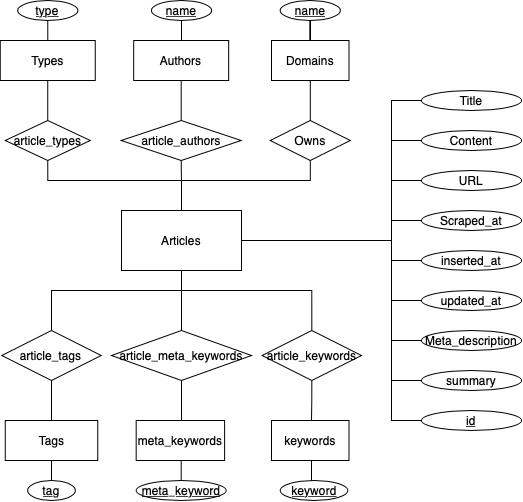

The diagram above was exported from draw.io. Its source (the exported page's mxGraphModel, read from the mxfile embedded in the PNG):
<mxGraphModel dx="749" dy="426" grid="1" gridSize="10" guides="1" tooltips="1" connect="1" arrows="1" fold="1" page="1" pageScale="1" pageWidth="850" pageHeight="1100" math="0" shadow="0" extFonts="Permanent Marker^https://fonts.googleapis.com/css?family=Permanent+Marker">
  <root>
    <mxCell id="0" />
    <mxCell id="1" parent="0" />
    <mxCell id="ItxhJRUK_jjHjjVL8tzq-17" style="edgeStyle=orthogonalEdgeStyle;rounded=0;orthogonalLoop=1;jettySize=auto;html=1;exitX=1;exitY=0.75;exitDx=0;exitDy=0;entryX=0;entryY=0.5;entryDx=0;entryDy=0;endArrow=none;endFill=0;" parent="1" source="ItxhJRUK_jjHjjVL8tzq-5" target="ItxhJRUK_jjHjjVL8tzq-16" edge="1">
      <mxGeometry relative="1" as="geometry">
        <Array as="points">
          <mxPoint x="550" y="570" />
          <mxPoint x="700" y="570" />
          <mxPoint x="700" y="470" />
        </Array>
      </mxGeometry>
    </mxCell>
    <mxCell id="ItxhJRUK_jjHjjVL8tzq-34" style="edgeStyle=orthogonalEdgeStyle;rounded=0;orthogonalLoop=1;jettySize=auto;html=1;exitX=1;exitY=0.75;exitDx=0;exitDy=0;entryX=0;entryY=0.5;entryDx=0;entryDy=0;endArrow=none;endFill=0;" parent="1" source="ItxhJRUK_jjHjjVL8tzq-5" target="ItxhJRUK_jjHjjVL8tzq-21" edge="1">
      <mxGeometry relative="1" as="geometry">
        <Array as="points">
          <mxPoint x="550" y="570" />
          <mxPoint x="700" y="570" />
          <mxPoint x="700" y="510" />
        </Array>
      </mxGeometry>
    </mxCell>
    <mxCell id="ItxhJRUK_jjHjjVL8tzq-35" style="edgeStyle=orthogonalEdgeStyle;rounded=0;orthogonalLoop=1;jettySize=auto;html=1;exitX=1;exitY=0.75;exitDx=0;exitDy=0;entryX=0;entryY=0.5;entryDx=0;entryDy=0;endArrow=none;endFill=0;" parent="1" source="ItxhJRUK_jjHjjVL8tzq-5" target="ItxhJRUK_jjHjjVL8tzq-24" edge="1">
      <mxGeometry relative="1" as="geometry">
        <Array as="points">
          <mxPoint x="550" y="570" />
          <mxPoint x="700" y="570" />
          <mxPoint x="700" y="550" />
        </Array>
      </mxGeometry>
    </mxCell>
    <mxCell id="ItxhJRUK_jjHjjVL8tzq-36" style="edgeStyle=orthogonalEdgeStyle;rounded=0;orthogonalLoop=1;jettySize=auto;html=1;exitX=1;exitY=0.75;exitDx=0;exitDy=0;entryX=0;entryY=0.5;entryDx=0;entryDy=0;endArrow=none;endFill=0;" parent="1" source="ItxhJRUK_jjHjjVL8tzq-5" target="ItxhJRUK_jjHjjVL8tzq-23" edge="1">
      <mxGeometry relative="1" as="geometry">
        <Array as="points">
          <mxPoint x="550" y="570" />
          <mxPoint x="700" y="570" />
          <mxPoint x="700" y="590" />
        </Array>
      </mxGeometry>
    </mxCell>
    <mxCell id="ItxhJRUK_jjHjjVL8tzq-37" style="edgeStyle=orthogonalEdgeStyle;rounded=0;orthogonalLoop=1;jettySize=auto;html=1;exitX=1;exitY=0.75;exitDx=0;exitDy=0;entryX=0;entryY=0.5;entryDx=0;entryDy=0;endArrow=none;endFill=0;" parent="1" source="ItxhJRUK_jjHjjVL8tzq-5" target="ItxhJRUK_jjHjjVL8tzq-22" edge="1">
      <mxGeometry relative="1" as="geometry">
        <Array as="points">
          <mxPoint x="550" y="570" />
          <mxPoint x="700" y="570" />
          <mxPoint x="700" y="630" />
        </Array>
      </mxGeometry>
    </mxCell>
    <mxCell id="ItxhJRUK_jjHjjVL8tzq-40" style="edgeStyle=orthogonalEdgeStyle;rounded=0;orthogonalLoop=1;jettySize=auto;html=1;exitX=1;exitY=0.75;exitDx=0;exitDy=0;entryX=0;entryY=0.5;entryDx=0;entryDy=0;endArrow=none;endFill=0;" parent="1" source="ItxhJRUK_jjHjjVL8tzq-5" target="ItxhJRUK_jjHjjVL8tzq-28" edge="1">
      <mxGeometry relative="1" as="geometry">
        <Array as="points">
          <mxPoint x="550" y="570" />
          <mxPoint x="700" y="570" />
          <mxPoint x="700" y="670" />
        </Array>
      </mxGeometry>
    </mxCell>
    <mxCell id="ItxhJRUK_jjHjjVL8tzq-42" style="edgeStyle=orthogonalEdgeStyle;rounded=0;orthogonalLoop=1;jettySize=auto;html=1;exitX=1;exitY=0.75;exitDx=0;exitDy=0;entryX=0;entryY=0.5;entryDx=0;entryDy=0;endArrow=none;endFill=0;" parent="1" source="ItxhJRUK_jjHjjVL8tzq-5" target="ItxhJRUK_jjHjjVL8tzq-30" edge="1">
      <mxGeometry relative="1" as="geometry">
        <Array as="points">
          <mxPoint x="550" y="570" />
          <mxPoint x="700" y="570" />
          <mxPoint x="700" y="710" />
        </Array>
      </mxGeometry>
    </mxCell>
    <mxCell id="ItxhJRUK_jjHjjVL8tzq-43" style="edgeStyle=orthogonalEdgeStyle;rounded=0;orthogonalLoop=1;jettySize=auto;html=1;exitX=1;exitY=0.75;exitDx=0;exitDy=0;entryX=0;entryY=0.5;entryDx=0;entryDy=0;endArrow=none;endFill=0;" parent="1" source="ItxhJRUK_jjHjjVL8tzq-5" target="ItxhJRUK_jjHjjVL8tzq-14" edge="1">
      <mxGeometry relative="1" as="geometry">
        <Array as="points">
          <mxPoint x="550" y="570" />
          <mxPoint x="700" y="570" />
          <mxPoint x="700" y="430" />
        </Array>
      </mxGeometry>
    </mxCell>
    <mxCell id="ItxhJRUK_jjHjjVL8tzq-49" style="edgeStyle=orthogonalEdgeStyle;rounded=0;orthogonalLoop=1;jettySize=auto;html=1;exitX=1;exitY=0.75;exitDx=0;exitDy=0;entryX=0;entryY=0.5;entryDx=0;entryDy=0;endArrow=none;endFill=0;" parent="1" source="ItxhJRUK_jjHjjVL8tzq-5" target="ItxhJRUK_jjHjjVL8tzq-48" edge="1">
      <mxGeometry relative="1" as="geometry">
        <Array as="points">
          <mxPoint x="550" y="570" />
          <mxPoint x="700" y="570" />
          <mxPoint x="700" y="750" />
        </Array>
      </mxGeometry>
    </mxCell>
    <mxCell id="CQlLRY9RNvGYgzmTmb3P-3" style="edgeStyle=orthogonalEdgeStyle;rounded=0;orthogonalLoop=1;jettySize=auto;html=1;exitX=0.5;exitY=0;exitDx=0;exitDy=0;entryX=0.5;entryY=0.167;entryDx=0;entryDy=0;entryPerimeter=0;" parent="1" source="ItxhJRUK_jjHjjVL8tzq-5" target="19Gk9IPNrLljb73YskbQ-2" edge="1">
      <mxGeometry relative="1" as="geometry">
        <Array as="points">
          <mxPoint x="490" y="510" />
          <mxPoint x="619" y="510" />
        </Array>
      </mxGeometry>
    </mxCell>
    <mxCell id="WXUq7-f4nogX02a8f4mk-1" value="" style="edgeStyle=orthogonalEdgeStyle;rounded=0;orthogonalLoop=1;jettySize=auto;html=1;endArrow=none;endFill=0;" parent="1" source="ItxhJRUK_jjHjjVL8tzq-5" target="ItxhJRUK_jjHjjVL8tzq-57" edge="1">
      <mxGeometry relative="1" as="geometry" />
    </mxCell>
    <mxCell id="ItxhJRUK_jjHjjVL8tzq-5" value="Articles" style="rounded=0;whiteSpace=wrap;html=1;" parent="1" vertex="1">
      <mxGeometry x="430" y="540" width="120" height="60" as="geometry" />
    </mxCell>
    <mxCell id="7pEvcQzn3qXcAy32YNKg-18" value="" style="edgeStyle=orthogonalEdgeStyle;rounded=0;orthogonalLoop=1;jettySize=auto;html=1;endArrow=none;endFill=0;" edge="1" parent="1" source="ItxhJRUK_jjHjjVL8tzq-7" target="ItxhJRUK_jjHjjVL8tzq-57">
      <mxGeometry relative="1" as="geometry" />
    </mxCell>
    <mxCell id="ItxhJRUK_jjHjjVL8tzq-7" value="Authors" style="whiteSpace=wrap;html=1;" parent="1" vertex="1">
      <mxGeometry x="442.18" y="370" width="95" height="40" as="geometry" />
    </mxCell>
    <mxCell id="ItxhJRUK_jjHjjVL8tzq-10" value="Domains" style="rounded=0;whiteSpace=wrap;html=1;" parent="1" vertex="1">
      <mxGeometry x="580" y="370" width="77.5" height="40" as="geometry" />
    </mxCell>
    <mxCell id="ItxhJRUK_jjHjjVL8tzq-14" value="Title" style="ellipse;whiteSpace=wrap;html=1;" parent="1" vertex="1">
      <mxGeometry x="730" y="420" width="100" height="20" as="geometry" />
    </mxCell>
    <mxCell id="ItxhJRUK_jjHjjVL8tzq-16" value="Content" style="ellipse;whiteSpace=wrap;html=1;" parent="1" vertex="1">
      <mxGeometry x="730" y="460" width="100" height="20" as="geometry" />
    </mxCell>
    <mxCell id="ItxhJRUK_jjHjjVL8tzq-21" value="URL" style="ellipse;whiteSpace=wrap;html=1;" parent="1" vertex="1">
      <mxGeometry x="730" y="500" width="100" height="20" as="geometry" />
    </mxCell>
    <mxCell id="ItxhJRUK_jjHjjVL8tzq-22" value="updated_at" style="ellipse;whiteSpace=wrap;html=1;" parent="1" vertex="1">
      <mxGeometry x="730" y="620" width="100" height="20" as="geometry" />
    </mxCell>
    <mxCell id="ItxhJRUK_jjHjjVL8tzq-23" value="inserted_at" style="ellipse;whiteSpace=wrap;html=1;" parent="1" vertex="1">
      <mxGeometry x="730" y="580" width="100" height="20" as="geometry" />
    </mxCell>
    <mxCell id="ItxhJRUK_jjHjjVL8tzq-24" value="Scraped_at" style="ellipse;whiteSpace=wrap;html=1;" parent="1" vertex="1">
      <mxGeometry x="730" y="540" width="100" height="20" as="geometry" />
    </mxCell>
    <mxCell id="ItxhJRUK_jjHjjVL8tzq-28" value="Meta_description" style="ellipse;whiteSpace=wrap;html=1;" parent="1" vertex="1">
      <mxGeometry x="730" y="660" width="100" height="20" as="geometry" />
    </mxCell>
    <mxCell id="ItxhJRUK_jjHjjVL8tzq-30" value="summary" style="ellipse;whiteSpace=wrap;html=1;" parent="1" vertex="1">
      <mxGeometry x="730" y="700" width="100" height="20" as="geometry" />
    </mxCell>
    <mxCell id="ItxhJRUK_jjHjjVL8tzq-48" value="&lt;u&gt;id&lt;/u&gt;" style="ellipse;whiteSpace=wrap;html=1;" parent="1" vertex="1">
      <mxGeometry x="730" y="740" width="100" height="20" as="geometry" />
    </mxCell>
    <mxCell id="ItxhJRUK_jjHjjVL8tzq-57" value="article_authors" style="shape=rhombus;perimeter=rhombusPerimeter;whiteSpace=wrap;html=1;align=center;" parent="1" vertex="1">
      <mxGeometry x="429.68" y="450" width="120" height="40" as="geometry" />
    </mxCell>
    <mxCell id="7pEvcQzn3qXcAy32YNKg-4" value="" style="edgeStyle=orthogonalEdgeStyle;rounded=0;orthogonalLoop=1;jettySize=auto;html=1;endArrow=none;endFill=0;" edge="1" parent="1" source="19Gk9IPNrLljb73YskbQ-2" target="ItxhJRUK_jjHjjVL8tzq-10">
      <mxGeometry relative="1" as="geometry" />
    </mxCell>
    <mxCell id="19Gk9IPNrLljb73YskbQ-2" value="Owns" style="shape=rhombus;perimeter=rhombusPerimeter;whiteSpace=wrap;html=1;align=center;" parent="1" vertex="1">
      <mxGeometry x="578.75" y="450" width="80" height="40" as="geometry" />
    </mxCell>
    <mxCell id="_HX00dple0na2FxiPURm-5" value="" style="edgeStyle=orthogonalEdgeStyle;rounded=0;orthogonalLoop=1;jettySize=auto;html=1;endArrow=none;endFill=0;exitX=0.5;exitY=0;exitDx=0;exitDy=0;startArrow=none;entryX=0.5;entryY=1;entryDx=0;entryDy=0;" parent="1" source="7pEvcQzn3qXcAy32YNKg-9" target="ItxhJRUK_jjHjjVL8tzq-5" edge="1">
      <mxGeometry relative="1" as="geometry">
        <Array as="points">
          <mxPoint x="620" y="620" />
          <mxPoint x="490" y="620" />
        </Array>
        <mxPoint x="620" y="640" as="sourcePoint" />
      </mxGeometry>
    </mxCell>
    <mxCell id="_HX00dple0na2FxiPURm-7" style="edgeStyle=orthogonalEdgeStyle;rounded=0;orthogonalLoop=1;jettySize=auto;html=1;exitX=0.5;exitY=0;exitDx=0;exitDy=0;endArrow=none;endFill=0;startArrow=none;" parent="1" source="7pEvcQzn3qXcAy32YNKg-13" edge="1">
      <mxGeometry relative="1" as="geometry">
        <mxPoint x="490" y="600" as="targetPoint" />
        <Array as="points">
          <mxPoint x="360" y="620" />
          <mxPoint x="490" y="620" />
        </Array>
        <mxPoint x="360" y="650" as="sourcePoint" />
      </mxGeometry>
    </mxCell>
    <mxCell id="_HX00dple0na2FxiPURm-6" value="" style="edgeStyle=orthogonalEdgeStyle;rounded=0;orthogonalLoop=1;jettySize=auto;html=1;endArrow=none;endFill=0;startArrow=none;exitX=0.5;exitY=0;exitDx=0;exitDy=0;" parent="1" source="7pEvcQzn3qXcAy32YNKg-11" edge="1">
      <mxGeometry relative="1" as="geometry">
        <mxPoint x="490" y="600" as="targetPoint" />
        <Array as="points" />
        <mxPoint x="490" y="652.5" as="sourcePoint" />
      </mxGeometry>
    </mxCell>
    <mxCell id="_HX00dple0na2FxiPURm-8" style="edgeStyle=orthogonalEdgeStyle;rounded=0;orthogonalLoop=1;jettySize=auto;html=1;entryX=0.5;entryY=1;entryDx=0;entryDy=0;endArrow=none;endFill=0;" parent="1" source="_HX00dple0na2FxiPURm-9" target="7pEvcQzn3qXcAy32YNKg-3" edge="1">
      <mxGeometry relative="1" as="geometry">
        <mxPoint x="335" y="790" as="targetPoint" />
        <Array as="points">
          <mxPoint x="336" y="820" />
          <mxPoint x="360" y="820" />
        </Array>
      </mxGeometry>
    </mxCell>
    <mxCell id="AXaE92ga97PURXrYNVFu-5" value="" style="edgeStyle=orthogonalEdgeStyle;rounded=0;orthogonalLoop=1;jettySize=auto;html=1;endArrow=none;endFill=0;exitX=0.438;exitY=0.033;exitDx=0;exitDy=0;startArrow=none;exitPerimeter=0;entryX=0.5;entryY=1;entryDx=0;entryDy=0;" parent="1" source="7pEvcQzn3qXcAy32YNKg-3" target="7pEvcQzn3qXcAy32YNKg-13" edge="1">
      <mxGeometry relative="1" as="geometry">
        <mxPoint x="360" y="730" as="targetPoint" />
        <mxPoint x="410" y="770" as="sourcePoint" />
        <Array as="points">
          <mxPoint x="354" y="761" />
          <mxPoint x="360" y="761" />
        </Array>
      </mxGeometry>
    </mxCell>
    <mxCell id="AXaE92ga97PURXrYNVFu-11" value="" style="edgeStyle=orthogonalEdgeStyle;rounded=0;orthogonalLoop=1;jettySize=auto;html=1;endArrow=none;endFill=0;exitX=0.65;exitY=0;exitDx=0;exitDy=0;exitPerimeter=0;entryX=0.5;entryY=1;entryDx=0;entryDy=0;" parent="1" target="7pEvcQzn3qXcAy32YNKg-11" edge="1">
      <mxGeometry relative="1" as="geometry">
        <mxPoint x="487.5" y="730" as="targetPoint" />
        <Array as="points">
          <mxPoint x="490" y="750" />
        </Array>
        <mxPoint x="517.5" y="750" as="sourcePoint" />
      </mxGeometry>
    </mxCell>
    <mxCell id="_HX00dple0na2FxiPURm-9" value="&lt;u&gt;tag&lt;/u&gt;" style="ellipse;whiteSpace=wrap;html=1;" parent="1" vertex="1">
      <mxGeometry x="336.25" y="810" width="47.5" height="20" as="geometry" />
    </mxCell>
    <mxCell id="7pEvcQzn3qXcAy32YNKg-31" value="" style="edgeStyle=orthogonalEdgeStyle;rounded=0;orthogonalLoop=1;jettySize=auto;html=1;endArrow=none;endFill=0;" edge="1" parent="1" source="_HX00dple0na2FxiPURm-13" target="7pEvcQzn3qXcAy32YNKg-12">
      <mxGeometry relative="1" as="geometry" />
    </mxCell>
    <mxCell id="_HX00dple0na2FxiPURm-13" value="&lt;u&gt;meta_keyword&lt;/u&gt;" style="ellipse;whiteSpace=wrap;html=1;" parent="1" vertex="1">
      <mxGeometry x="444.68" y="810" width="90" height="20" as="geometry" />
    </mxCell>
    <mxCell id="JHTKfk4vG-IGugf9ERIP-6" style="edgeStyle=orthogonalEdgeStyle;rounded=0;orthogonalLoop=1;jettySize=auto;html=1;exitX=0.5;exitY=0;exitDx=0;exitDy=0;entryX=0.334;entryY=1;entryDx=0;entryDy=0;entryPerimeter=0;endArrow=none;endFill=0;" parent="1" source="_HX00dple0na2FxiPURm-17" edge="1">
      <mxGeometry relative="1" as="geometry">
        <Array as="points">
          <mxPoint x="620" y="830" />
          <mxPoint x="620" y="790" />
        </Array>
        <mxPoint x="603.4000000000001" y="790" as="targetPoint" />
      </mxGeometry>
    </mxCell>
    <mxCell id="_HX00dple0na2FxiPURm-17" value="&lt;u&gt;keyword&lt;/u&gt;" style="ellipse;whiteSpace=wrap;html=1;" parent="1" vertex="1">
      <mxGeometry x="588.75" y="810" width="67.5" height="20" as="geometry" />
    </mxCell>
    <mxCell id="JHTKfk4vG-IGugf9ERIP-11" value="" style="edgeStyle=orthogonalEdgeStyle;rounded=0;orthogonalLoop=1;jettySize=auto;html=1;endArrow=none;endFill=0;exitX=0.5;exitY=1;exitDx=0;exitDy=0;" parent="1" source="7pEvcQzn3qXcAy32YNKg-9" edge="1">
      <mxGeometry relative="1" as="geometry">
        <mxPoint x="620" y="750" as="targetPoint" />
        <mxPoint x="620" y="720" as="sourcePoint" />
      </mxGeometry>
    </mxCell>
    <mxCell id="7pEvcQzn3qXcAy32YNKg-3" value="Tags" style="whiteSpace=wrap;html=1;" vertex="1" parent="1">
      <mxGeometry x="313.75" y="750" width="92.5" height="40" as="geometry" />
    </mxCell>
    <mxCell id="7pEvcQzn3qXcAy32YNKg-8" value="" style="edgeStyle=orthogonalEdgeStyle;rounded=0;orthogonalLoop=1;jettySize=auto;html=1;endArrow=none;endFill=0;entryX=0.5;entryY=0;entryDx=0;entryDy=0;" edge="1" parent="1" source="7pEvcQzn3qXcAy32YNKg-6" target="ItxhJRUK_jjHjjVL8tzq-10">
      <mxGeometry relative="1" as="geometry" />
    </mxCell>
    <mxCell id="7pEvcQzn3qXcAy32YNKg-6" value="&lt;u&gt;name&lt;/u&gt;" style="ellipse;whiteSpace=wrap;html=1;" vertex="1" parent="1">
      <mxGeometry x="588.75" y="330" width="60" height="20" as="geometry" />
    </mxCell>
    <mxCell id="7pEvcQzn3qXcAy32YNKg-9" value="article_keywords" style="shape=rhombus;perimeter=rhombusPerimeter;whiteSpace=wrap;html=1;align=center;" vertex="1" parent="1">
      <mxGeometry x="570.63" y="660" width="99.37" height="50" as="geometry" />
    </mxCell>
    <mxCell id="7pEvcQzn3qXcAy32YNKg-10" value="keywords" style="rounded=0;whiteSpace=wrap;html=1;" vertex="1" parent="1">
      <mxGeometry x="580" y="750" width="77.5" height="40" as="geometry" />
    </mxCell>
    <mxCell id="7pEvcQzn3qXcAy32YNKg-11" value="article_meta_keywords" style="shape=rhombus;perimeter=rhombusPerimeter;whiteSpace=wrap;html=1;align=center;" vertex="1" parent="1">
      <mxGeometry x="420" y="660" width="140" height="50" as="geometry" />
    </mxCell>
    <mxCell id="7pEvcQzn3qXcAy32YNKg-12" value="meta_keywords" style="rounded=0;whiteSpace=wrap;html=1;" vertex="1" parent="1">
      <mxGeometry x="444.68" y="750" width="88.43" height="40" as="geometry" />
    </mxCell>
    <mxCell id="7pEvcQzn3qXcAy32YNKg-13" value="article_tags" style="shape=rhombus;perimeter=rhombusPerimeter;whiteSpace=wrap;html=1;align=center;" vertex="1" parent="1">
      <mxGeometry x="310.32" y="660" width="99.37" height="50" as="geometry" />
    </mxCell>
    <mxCell id="7pEvcQzn3qXcAy32YNKg-21" value="" style="edgeStyle=orthogonalEdgeStyle;rounded=0;orthogonalLoop=1;jettySize=auto;html=1;endArrow=none;endFill=0;entryX=0.5;entryY=0;entryDx=0;entryDy=0;" edge="1" parent="1" source="7pEvcQzn3qXcAy32YNKg-22">
      <mxGeometry relative="1" as="geometry">
        <mxPoint x="489.38" y="370" as="targetPoint" />
      </mxGeometry>
    </mxCell>
    <mxCell id="7pEvcQzn3qXcAy32YNKg-22" value="&lt;u&gt;name&lt;/u&gt;" style="ellipse;whiteSpace=wrap;html=1;" vertex="1" parent="1">
      <mxGeometry x="460" y="330" width="60" height="20" as="geometry" />
    </mxCell>
    <mxCell id="7pEvcQzn3qXcAy32YNKg-23" value="article_types" style="shape=rhombus;perimeter=rhombusPerimeter;whiteSpace=wrap;html=1;align=center;" vertex="1" parent="1">
      <mxGeometry x="313.75" y="450" width="85" height="40" as="geometry" />
    </mxCell>
    <mxCell id="7pEvcQzn3qXcAy32YNKg-24" value="" style="edgeStyle=orthogonalEdgeStyle;rounded=0;orthogonalLoop=1;jettySize=auto;html=1;endArrow=none;endFill=0;exitX=0.5;exitY=1;exitDx=0;exitDy=0;entryX=0.5;entryY=0;entryDx=0;entryDy=0;" edge="1" parent="1" source="7pEvcQzn3qXcAy32YNKg-23" target="ItxhJRUK_jjHjjVL8tzq-5">
      <mxGeometry relative="1" as="geometry">
        <mxPoint x="349.68000000000006" y="530" as="sourcePoint" />
        <mxPoint x="349.68000000000006" y="570" as="targetPoint" />
        <Array as="points">
          <mxPoint x="356" y="510" />
          <mxPoint x="490" y="510" />
        </Array>
      </mxGeometry>
    </mxCell>
    <mxCell id="7pEvcQzn3qXcAy32YNKg-30" value="" style="edgeStyle=orthogonalEdgeStyle;rounded=0;orthogonalLoop=1;jettySize=auto;html=1;endArrow=none;endFill=0;" edge="1" parent="1" source="7pEvcQzn3qXcAy32YNKg-25" target="7pEvcQzn3qXcAy32YNKg-23">
      <mxGeometry relative="1" as="geometry" />
    </mxCell>
    <mxCell id="7pEvcQzn3qXcAy32YNKg-25" value="Types" style="whiteSpace=wrap;html=1;" vertex="1" parent="1">
      <mxGeometry x="308.75" y="370" width="95" height="40" as="geometry" />
    </mxCell>
    <mxCell id="7pEvcQzn3qXcAy32YNKg-28" value="" style="edgeStyle=orthogonalEdgeStyle;rounded=0;orthogonalLoop=1;jettySize=auto;html=1;endArrow=none;endFill=0;entryX=0.5;entryY=0;entryDx=0;entryDy=0;" edge="1" parent="1" source="7pEvcQzn3qXcAy32YNKg-29">
      <mxGeometry relative="1" as="geometry">
        <mxPoint x="355.0000000000001" y="370" as="targetPoint" />
      </mxGeometry>
    </mxCell>
    <mxCell id="7pEvcQzn3qXcAy32YNKg-29" value="&lt;u&gt;type&lt;/u&gt;" style="ellipse;whiteSpace=wrap;html=1;" vertex="1" parent="1">
      <mxGeometry x="326.25" y="330" width="60" height="20" as="geometry" />
    </mxCell>
  </root>
</mxGraphModel>